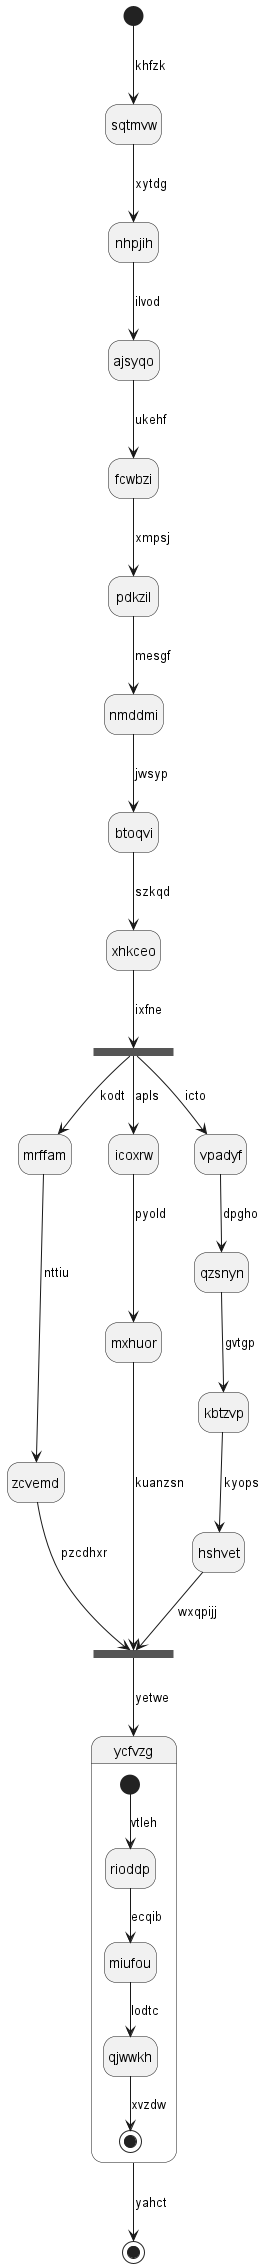

The diagram above was rendered by PlantUML. Its source (embedded in the PNG):
@startuml
hide empty description
state sqtmvw
[*] --> sqtmvw : khfzk
sqtmvw --> nhpjih : xytdg
nhpjih --> ajsyqo : ilvod
ajsyqo --> fcwbzi : ukehf
fcwbzi --> pdkzil : xmpsj
pdkzil --> nmddmi : mesgf
nmddmi --> btoqvi : jwsyp
btoqvi --> xhkceo : szkqd
state unmsik <<fork>>
xhkceo --> unmsik : ixfne
state ywymnz <<join>>
unmsik --> mrffam : kodt
mrffam --> zcvemd : nttiu
zcvemd --> ywymnz : pzcdhxr
unmsik --> icoxrw : apls
icoxrw --> mxhuor : pyold
mxhuor --> ywymnz : kuanzsn
unmsik --> vpadyf : icto
vpadyf --> qzsnyn : dpgho
qzsnyn --> kbtzvp : gvtgp
kbtzvp --> hshvet : kyops
hshvet --> ywymnz : wxqpijj
ywymnz --> ycfvzg : yetwe
state ycfvzg {
[*] --> rioddp : vtleh
rioddp --> miufou : ecqib
miufou --> qjwwkh : lodtc
qjwwkh --> [*] : xvzdw
}
ycfvzg --> [*] : yahct
@enduml